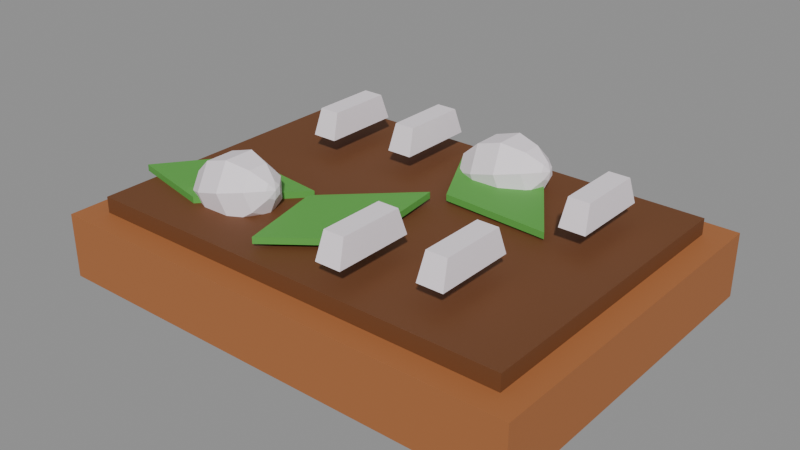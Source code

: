 # Source: silkworm.blend  (saved by Blender 5.2.45; exported with 4.5.12 LTS)
import bpy
from mathutils import Matrix  # noqa: F401  (used for matrix-valued properties, if any)

bpy.ops.wm.read_factory_settings(use_empty=True)
scene = bpy.context.scene
scene.name = 'Scene'

# ---- collections
col_col_lowpoly = bpy.data.collections.new('COL_LowPoly'); scene.collection.children.link(col_col_lowpoly)

# ---- images (referenced by path relative to the original .blend; pixels are not part of the script)
import os
ASSET_DIR = os.environ.get("B2B_ASSET_DIR", "")  # directory of the original .blend (textures are referenced by path, not embedded)
HERE = os.path.dirname(os.path.abspath(__file__))  # packed textures are extracted next to this script under _unpacked/

def load_image(name, relpath, width, height, colorspace="sRGB"):
    """Load a texture the original file referenced (path relative to the .blend, or extracted next to this script)."""
    p = next((c for c in (os.path.join(HERE, relpath), os.path.join(ASSET_DIR, relpath)) if relpath and os.path.exists(c)), "")
    if p:
        img = bpy.data.images.load(p, check_existing=True)
        img.name = name
    else:  # same state as the original file: an image datablock whose file is absent (Cycles renders it pink)
        img = bpy.data.images.new(name, width, height)
        img.source = "FILE"
        img.filepath = "//" + (relpath or name)
    img.colorspace_settings.name = colorspace
    return img
img_silkworm_basecolor = load_image('silkworm_BaseColor', '_unpacked/silkworm_BaseColor.bb4359b4.png', 128, 192, 'sRGB')
img_silkworm_maskmap = load_image('silkworm_MaskMap', '_unpacked/silkworm_MaskMap.b2843ed0.png', 128, 192, 'Non-Color')

# ---- materials (node trees are filled in below, after node groups)
mat_m_silkworm = bpy.data.materials.new('M_silkworm')

# ---- material node trees
mat_m_silkworm.use_nodes = True; mat_m_silkworm.node_tree.nodes.clear()
_N = mat_m_silkworm.node_tree.nodes; _L = mat_m_silkworm.node_tree.links
n0 = _N.new('ShaderNodeBsdfPrincipled'); n0.name = 'Principled BSDF'; n0.location = (-200, 100)
n0.inputs[10].default_value = 0.005
n1 = _N.new('ShaderNodeOutputMaterial'); n1.name = 'Material Output'; n1.location = (200, 100)
n2 = _N.new('ShaderNodeTexImage'); n2.name = 'Image Texture'; n2.location = (0, 0)
n2.image = img_silkworm_basecolor
n2.interpolation = 'Closest'
n3 = _N.new('ShaderNodeTexImage'); n3.name = 'Image Texture.001'; n3.location = (0, 0)
n3.image = img_silkworm_maskmap
n3.interpolation = 'Closest'
n4 = _N.new('ShaderNodeSeparateColor'); n4.name = 'Separate Color'; n4.location = (0, 0)
n5 = _N.new('ShaderNodeMath'); n5.name = 'Math'; n5.location = (0, 0)
n5.operation = 'SUBTRACT'
n5.inputs[0].default_value = 1.0
_L.new(n0.outputs[0], n1.inputs[0])
_L.new(n2.outputs[0], n0.inputs[0])
_L.new(n3.outputs[0], n4.inputs[0])
_L.new(n4.outputs[0], n0.inputs[1])
_L.new(n3.outputs[1], n5.inputs[1])
_L.new(n5.outputs[0], n0.inputs[2])
n1.is_active_output = True

# ---- meshes
me_silkworm = bpy.data.meshes.new('silkworm')
me_silkworm.from_pydata([(-0.225, -0.165, 0.0), (0.225, -0.165, 0.0), (0.225, 0.165, 0.0), (-0.225, 0.165, 0.0), (-0.225, -0.165, 0.06), (0.225, -0.165, 0.06), (0.225, 0.165, 0.06), (-0.225, 0.165, 0.06), (-0.2025, -0.1425, 0.045), (0.2025, -0.1425, 0.045), (0.2025, 0.1425, 0.045), (-0.2025, 0.1425, 0.045), (-0.2025, -0.1425, 0.075), (0.2025, -0.1425, 0.075), (0.2025, 0.1425, 0.075), (-0.2025, 0.1425, 0.075), (-0.2178, -0.08604, 0.075), (-0.1674, -0.01981, 0.075), (-0.06741, -0.03132, 0.075), (-0.1366, -0.1044, 0.075), (-0.2178, -0.08604, 0.081), (-0.1674, -0.01981, 0.081), (-0.06741, -0.03132, 0.081), (-0.1366, -0.1044, 0.081), (-0.01392, 0.105, 0.077), (0.0692, 0.109, 0.077), (0.1246, 0.025, 0.077), (0.0242, 0.03103, 0.077), (-0.01392, 0.105, 0.083), (0.0692, 0.109, 0.083), (0.1246, 0.025, 0.083), (0.0242, 0.03103, 0.083), (-0.04104, -0.1278, 0.079), (-0.05939, -0.04659, 0.079), (0.01368, 0.02259, 0.079), (0.02519, -0.07738, 0.079), (-0.04104, -0.1278, 0.085), (-0.05939, -0.04659, 0.085), (0.01368, 0.02259, 0.085), (0.02519, -0.07738, 0.085), (-0.132, 0.0375, 0.093), (-0.108, 0.0375, 0.093), (-0.108, 0.1125, 0.093), (-0.132, 0.1125, 0.093), (-0.1296, 0.045, 0.117), (-0.1104, 0.045, 0.117), (-0.1104, 0.105, 0.117), (-0.1296, 0.105, 0.117), (-0.057, 0.0525, 0.093), (-0.033, 0.0525, 0.093), (-0.033, 0.1275, 0.093), (-0.057, 0.1275, 0.093), (-0.0546, 0.06, 0.117), (-0.0354, 0.06, 0.117), (-0.0354, 0.12, 0.117), (-0.0546, 0.12, 0.117), (0.108, -0.1125, 0.093), (0.132, -0.1125, 0.093), (0.132, -0.0375, 0.093), (0.108, -0.0375, 0.093), (0.1104, -0.105, 0.117), (0.1296, -0.105, 0.117), (0.1296, -0.045, 0.117), (0.1104, -0.045, 0.117), (0.033, -0.135, 0.093), (0.057, -0.135, 0.093), (0.057, -0.06, 0.093), (0.033, -0.06, 0.093), (0.0354, -0.1275, 0.117), (0.0546, -0.1275, 0.117), (0.0546, -0.0675, 0.117), (0.0354, -0.0675, 0.117), (0.138, 0.0225, 0.093), (0.162, 0.0225, 0.093), (0.162, 0.0975, 0.093), (0.138, 0.0975, 0.093), (0.1404, 0.03, 0.117), (0.1596, 0.03, 0.117), (0.1596, 0.09, 0.117), (0.1404, 0.09, 0.117), (-0.15, -0.075, 0.075), (-0.1419, -0.075, 0.05646), (-0.1439, -0.05936, 0.06373), (-0.1483, -0.0555, 0.08008), (-0.1518, -0.06632, 0.09318), (-0.1518, -0.08368, 0.09318), (-0.1483, -0.0945, 0.08008), (-0.1439, -0.09064, 0.06373), (-0.1176, -0.075, 0.05056), (-0.1207, -0.04998, 0.0622), (-0.1277, -0.0438, 0.08835), (-0.1333, -0.06112, 0.1093), (-0.1333, -0.08888, 0.1093), (-0.1277, -0.1062, 0.08835), (-0.1207, -0.1, 0.0622), (-0.09316, -0.075, 0.05607), (-0.09638, -0.0492, 0.06807), (-0.1036, -0.04283, 0.09503), (-0.1094, -0.06068, 0.1167), (-0.1094, -0.08932, 0.1167), (-0.1036, -0.1072, 0.09503), (-0.09638, -0.1008, 0.06807), (-0.07669, -0.075, 0.07187), (-0.07884, -0.0578, 0.07987), (-0.08365, -0.05355, 0.09785), (-0.08752, -0.06545, 0.1123), (-0.08752, -0.08455, 0.1123), (-0.08365, -0.09645, 0.09785), (-0.07884, -0.0922, 0.07987), (-0.06872, -0.075, 0.0885), (-0.0695, -0.06875, 0.09141), (-0.07125, -0.0672, 0.09794), (-0.07266, -0.07153, 0.1032), (-0.07266, -0.07847, 0.1032), (-0.07125, -0.0828, 0.09794), (-0.0695, -0.08125, 0.09141), (-0.0679, -0.075, 0.097), (0.0, 0.0975, 0.075), (0.008074, 0.0975, 0.05646), (0.006125, 0.1131, 0.06373), (0.001746, 0.117, 0.08008), (-0.001766, 0.1062, 0.09318), (-0.001766, 0.08882, 0.09318), (0.001746, 0.078, 0.08008), (0.006125, 0.08186, 0.06373), (0.03243, 0.0975, 0.05056), (0.02931, 0.1225, 0.0622), (0.02231, 0.1287, 0.08835), (0.01669, 0.1114, 0.1093), (0.01669, 0.08362, 0.1093), (0.02231, 0.0663, 0.08835), (0.02931, 0.07248, 0.0622), (0.05684, 0.0975, 0.05607), (0.05362, 0.1233, 0.06807), (0.0464, 0.1297, 0.09503), (0.0406, 0.1118, 0.1167), (0.0406, 0.08318, 0.1167), (0.0464, 0.06533, 0.09503), (0.05362, 0.0717, 0.06807), (0.07331, 0.0975, 0.07187), (0.07116, 0.1147, 0.07987), (0.06635, 0.1189, 0.09785), (0.06248, 0.107, 0.1123), (0.06248, 0.08795, 0.1123), (0.06635, 0.07605, 0.09785), (0.07116, 0.0803, 0.07987), (0.08128, 0.0975, 0.0885), (0.0805, 0.1038, 0.09141), (0.07875, 0.1053, 0.09794), (0.07734, 0.101, 0.1032), (0.07734, 0.09403, 0.1032), (0.07875, 0.0897, 0.09794), (0.0805, 0.09125, 0.09141), (0.0821, 0.0975, 0.097)], [], [(0, 3, 2, 1), (4, 5, 6, 7), (0, 1, 5, 4), (1, 2, 6, 5), (2, 3, 7, 6), (3, 0, 4, 7), (8, 11, 10, 9), (12, 13, 14, 15), (8, 9, 13, 12), (9, 10, 14, 13), (10, 11, 15, 14), (11, 8, 12, 15), (17, 19, 16), (23, 21, 20), (16, 20, 21, 17), (17, 21, 22, 18), (18, 22, 23, 19), (19, 23, 20, 16), (17, 18, 19), (23, 22, 21), (25, 27, 24), (31, 29, 28), (24, 28, 29, 25), (25, 29, 30, 26), (26, 30, 31, 27), (27, 31, 28, 24), (25, 26, 27), (31, 30, 29), (33, 35, 32), (39, 37, 36), (32, 36, 37, 33), (33, 37, 38, 34), (34, 38, 39, 35), (35, 39, 36, 32), (33, 34, 35), (39, 38, 37), (40, 43, 42, 41), (44, 45, 46, 47), (40, 41, 45, 44), (41, 42, 46, 45), (42, 43, 47, 46), (43, 40, 44, 47), (48, 51, 50, 49), (52, 53, 54, 55), (48, 49, 53, 52), (49, 50, 54, 53), (50, 51, 55, 54), (51, 48, 52, 55), (56, 59, 58, 57), (60, 61, 62, 63), (56, 57, 61, 60), (57, 58, 62, 61), (58, 59, 63, 62), (59, 56, 60, 63), (64, 67, 66, 65), (68, 69, 70, 71), (64, 65, 69, 68), (65, 66, 70, 69), (66, 67, 71, 70), (67, 64, 68, 71), (72, 75, 74, 73), (76, 77, 78, 79), (72, 73, 77, 76), (73, 74, 78, 77), (74, 75, 79, 78), (75, 72, 76, 79), (80, 82, 81), (80, 83, 82), (80, 84, 83), (80, 85, 84), (80, 86, 85), (80, 87, 86), (80, 81, 87), (81, 82, 89, 88), (82, 83, 90, 89), (83, 84, 91, 90), (84, 85, 92, 91), (85, 86, 93, 92), (86, 87, 94, 93), (87, 81, 88, 94), (88, 89, 96, 95), (89, 90, 97, 96), (90, 91, 98, 97), (91, 92, 99, 98), (92, 93, 100, 99), (93, 94, 101, 100), (94, 88, 95, 101), (95, 96, 103, 102), (96, 97, 104, 103), (97, 98, 105, 104), (98, 99, 106, 105), (99, 100, 107, 106), (100, 101, 108, 107), (101, 95, 102, 108), (102, 103, 110, 109), (103, 104, 111, 110), (104, 105, 112, 111), (105, 106, 113, 112), (106, 107, 114, 113), (107, 108, 115, 114), (108, 102, 109, 115), (109, 110, 116), (110, 111, 116), (111, 112, 116), (112, 113, 116), (113, 114, 116), (114, 115, 116), (115, 109, 116), (117, 119, 118), (117, 120, 119), (117, 121, 120), (117, 122, 121), (117, 123, 122), (117, 124, 123), (117, 118, 124), (118, 119, 126, 125), (119, 120, 127, 126), (120, 121, 128, 127), (121, 122, 129, 128), (122, 123, 130, 129), (123, 124, 131, 130), (124, 118, 125, 131), (125, 126, 133, 132), (126, 127, 134, 133), (127, 128, 135, 134), (128, 129, 136, 135), (129, 130, 137, 136), (130, 131, 138, 137), (131, 125, 132, 138), (132, 133, 140, 139), (133, 134, 141, 140), (134, 135, 142, 141), (135, 136, 143, 142), (136, 137, 144, 143), (137, 138, 145, 144), (138, 132, 139, 145), (139, 140, 147, 146), (140, 141, 148, 147), (141, 142, 149, 148), (142, 143, 150, 149), (143, 144, 151, 150), (144, 145, 152, 151), (145, 139, 146, 152), (146, 147, 153), (147, 148, 153), (148, 149, 153), (149, 150, 153), (150, 151, 153), (151, 152, 153), (152, 146, 153)])
_uv = me_silkworm.uv_layers.new(name='UVMap')
_uv.uv.foreach_set('vector', [0.1875, 0.9583, 0.1875, 0.9583, 0.1875, 0.9583, 0.1875, 0.9583, 0.1875, 0.9583, 0.1875, 0.9583, 0.1875, 0.9583, 0.1875, 0.9583, 0.1875, 0.9583, 0.1875, 0.9583, 0.1875, 0.9583, 0.1875, 0.9583, 0.1875, 0.9583, 0.1875, 0.9583, 0.1875, 0.9583, 0.1875, 0.9583, 0.1875, 0.9583, 0.1875, 0.9583, 0.1875, 0.9583, 0.1875, 0.9583, 0.1875, 0.9583, 0.1875, 0.9583, 0.1875, 0.9583, 0.1875, 0.9583, 0.3125, 0.9583, 0.3125, 0.9583, 0.3125, 0.9583, 0.3125, 0.9583, 0.3125, 0.9583, 0.3125, 0.9583, 0.3125, 0.9583, 0.3125, 0.9583, 0.3125, 0.9583, 0.3125, 0.9583, 0.3125, 0.9583, 0.3125, 0.9583, 0.3125, 0.9583, 0.3125, 0.9583, 0.3125, 0.9583, 0.3125, 0.9583, 0.3125, 0.9583, 0.3125, 0.9583, 0.3125, 0.9583, 0.3125, 0.9583, 0.3125, 0.9583, 0.3125, 0.9583, 0.3125, 0.9583, 0.3125, 0.9583, 0.5625, 0.5417, 0.5625, 0.5417, 0.5625, 0.5417, 0.5625, 0.5417, 0.5625, 0.5417, 0.5625, 0.5417, 0.5625, 0.5417, 0.5625, 0.5417, 0.5625, 0.5417, 0.5625, 0.5417, 0.5625, 0.5417, 0.5625, 0.5417, 0.5625, 0.5417, 0.5625, 0.5417, 0.5625, 0.5417, 0.5625, 0.5417, 0.5625, 0.5417, 0.5625, 0.5417, 0.5625, 0.5417, 0.5625, 0.5417, 0.5625, 0.5417, 0.5625, 0.5417, 0.5625, 0.5417, 0.5625, 0.5417, 0.5625, 0.5417, 0.5625, 0.5417, 0.5625, 0.5417, 0.5625, 0.5417, 0.5625, 0.5417, 0.5625, 0.5417, 0.5625, 0.5417, 0.5625, 0.5417, 0.5625, 0.5417, 0.5625, 0.5417, 0.5625, 0.5417, 0.5625, 0.5417, 0.5625, 0.5417, 0.5625, 0.5417, 0.5625, 0.5417, 0.5625, 0.5417, 0.5625, 0.5417, 0.5625, 0.5417, 0.5625, 0.5417, 0.5625, 0.5417, 0.5625, 0.5417, 0.5625, 0.5417, 0.5625, 0.5417, 0.5625, 0.5417, 0.5625, 0.5417, 0.5625, 0.5417, 0.5625, 0.5417, 0.5625, 0.5417, 0.5625, 0.5417, 0.5625, 0.5417, 0.5625, 0.5417, 0.5625, 0.5417, 0.5625, 0.5417, 0.5625, 0.5417, 0.5625, 0.5417, 0.5625, 0.5417, 0.5625, 0.5417, 0.5625, 0.5417, 0.5625, 0.5417, 0.5625, 0.5417, 0.5625, 0.5417, 0.5625, 0.5417, 0.5625, 0.5417, 0.5625, 0.5417, 0.5625, 0.5417, 0.5625, 0.5417, 0.5625, 0.5417, 0.5625, 0.5417, 0.5625, 0.5417, 0.5625, 0.5417, 0.5625, 0.5417, 0.5625, 0.5417, 0.5625, 0.5417, 0.5625, 0.5417, 0.5625, 0.5417, 0.5625, 0.5417, 0.5625, 0.5417, 0.5625, 0.5417, 0.5625, 0.5417, 0.5625, 0.5417, 0.8125, 0.2917, 0.8125, 0.2917, 0.8125, 0.2917, 0.8125, 0.2917, 0.8125, 0.2917, 0.8125, 0.2917, 0.8125, 0.2917, 0.8125, 0.2917, 0.8125, 0.2917, 0.8125, 0.2917, 0.8125, 0.2917, 0.8125, 0.2917, 0.8125, 0.2917, 0.8125, 0.2917, 0.8125, 0.2917, 0.8125, 0.2917, 0.8125, 0.2917, 0.8125, 0.2917, 0.8125, 0.2917, 0.8125, 0.2917, 0.8125, 0.2917, 0.8125, 0.2917, 0.8125, 0.2917, 0.8125, 0.2917, 0.8125, 0.2917, 0.8125, 0.2917, 0.8125, 0.2917, 0.8125, 0.2917, 0.8125, 0.2917, 0.8125, 0.2917, 0.8125, 0.2917, 0.8125, 0.2917, 0.8125, 0.2917, 0.8125, 0.2917, 0.8125, 0.2917, 0.8125, 0.2917, 0.8125, 0.2917, 0.8125, 0.2917, 0.8125, 0.2917, 0.8125, 0.2917, 0.8125, 0.2917, 0.8125, 0.2917, 0.8125, 0.2917, 0.8125, 0.2917, 0.8125, 0.2917, 0.8125, 0.2917, 0.8125, 0.2917, 0.8125, 0.2917, 0.8125, 0.2917, 0.8125, 0.2917, 0.8125, 0.2917, 0.8125, 0.2917, 0.8125, 0.2917, 0.8125, 0.2917, 0.8125, 0.2917, 0.8125, 0.2917, 0.8125, 0.2917, 0.8125, 0.2917, 0.8125, 0.2917, 0.8125, 0.2917, 0.8125, 0.2917, 0.8125, 0.2917, 0.8125, 0.2917, 0.8125, 0.2917, 0.8125, 0.2917, 0.8125, 0.2917, 0.8125, 0.2917, 0.8125, 0.2917, 0.8125, 0.2917, 0.8125, 0.2917, 0.8125, 0.2917, 0.8125, 0.2917, 0.8125, 0.2917, 0.8125, 0.2917, 0.8125, 0.2917, 0.8125, 0.2917, 0.8125, 0.2917, 0.8125, 0.2917, 0.8125, 0.2917, 0.8125, 0.2917, 0.8125, 0.2917, 0.8125, 0.2917, 0.8125, 0.2917, 0.8125, 0.2917, 0.8125, 0.2917, 0.8125, 0.2917, 0.8125, 0.2917, 0.8125, 0.2917, 0.8125, 0.2917, 0.8125, 0.2917, 0.8125, 0.2917, 0.8125, 0.2917, 0.8125, 0.2917, 0.8125, 0.2917, 0.8125, 0.2917, 0.8125, 0.2917, 0.8125, 0.2917, 0.8125, 0.2917, 0.8125, 0.2917, 0.8125, 0.2917, 0.8125, 0.2917, 0.8125, 0.2917, 0.8125, 0.2917, 0.8125, 0.2917, 0.8125, 0.2917, 0.8125, 0.2917, 0.8125, 0.2917, 0.8125, 0.2917, 0.8125, 0.2917, 0.8125, 0.2917, 0.8125, 0.2917, 0.8125, 0.2917, 0.8125, 0.2917, 0.8125, 0.2917, 0.8125, 0.2917, 0.8125, 0.2917, 0.8125, 0.2917, 0.8125, 0.2917, 0.8125, 0.2917, 0.8125, 0.2917, 0.8125, 0.2917, 0.8125, 0.2917, 0.8125, 0.2917, 0.8125, 0.2917, 0.8125, 0.2917, 0.8125, 0.2917, 0.8125, 0.2917, 0.8125, 0.2917, 0.8125, 0.2917, 0.8125, 0.2917, 0.8125, 0.2917, 0.8125, 0.2917, 0.8125, 0.2917, 0.8125, 0.2917, 0.8125, 0.2917, 0.8125, 0.2917, 0.8125, 0.2917, 0.8125, 0.2917, 0.8125, 0.2917, 0.8125, 0.2917, 0.8125, 0.2917, 0.8125, 0.2917, 0.8125, 0.2917, 0.8125, 0.2917, 0.8125, 0.2917, 0.8125, 0.2917, 0.8125, 0.2917, 0.8125, 0.2917, 0.8125, 0.2917, 0.8125, 0.2917, 0.8125, 0.2917, 0.8125, 0.2917, 0.8125, 0.2917, 0.8125, 0.2917, 0.8125, 0.2917, 0.8125, 0.2917, 0.8125, 0.2917, 0.8125, 0.2917, 0.8125, 0.2917, 0.8125, 0.2917, 0.8125, 0.2917, 0.8125, 0.2917, 0.8125, 0.2917, 0.8125, 0.2917, 0.8125, 0.2917, 0.8125, 0.2917, 0.8125, 0.2917, 0.8125, 0.2917, 0.8125, 0.2917, 0.8125, 0.2917, 0.8125, 0.2917, 0.8125, 0.2917, 0.8125, 0.2917, 0.8125, 0.2917, 0.8125, 0.2917, 0.8125, 0.2917, 0.8125, 0.2917, 0.8125, 0.2917, 0.8125, 0.2917, 0.8125, 0.2917, 0.8125, 0.2917, 0.8125, 0.2917, 0.8125, 0.2917, 0.8125, 0.2917, 0.8125, 0.2917, 0.8125, 0.2917, 0.8125, 0.2917, 0.8125, 0.2917, 0.8125, 0.2917, 0.8125, 0.2917, 0.8125, 0.2917, 0.8125, 0.2917, 0.8125, 0.2917, 0.8125, 0.2917, 0.8125, 0.2917, 0.8125, 0.2917, 0.8125, 0.2917, 0.8125, 0.2917, 0.8125, 0.2917, 0.8125, 0.2917, 0.8125, 0.2917, 0.8125, 0.2917, 0.8125, 0.2917, 0.8125, 0.2917, 0.8125, 0.2917, 0.8125, 0.2917, 0.8125, 0.2917, 0.8125, 0.2917, 0.8125, 0.2917, 0.8125, 0.2917, 0.8125, 0.2917, 0.8125, 0.2917, 0.8125, 0.2917, 0.8125, 0.2917, 0.8125, 0.2917, 0.8125, 0.2917, 0.8125, 0.2917, 0.8125, 0.2917, 0.8125, 0.2917, 0.8125, 0.2917, 0.8125, 0.2917, 0.8125, 0.2917, 0.8125, 0.2917, 0.8125, 0.2917, 0.8125, 0.2917, 0.8125, 0.2917, 0.8125, 0.2917, 0.8125, 0.2917, 0.8125, 0.2917, 0.8125, 0.2917, 0.8125, 0.2917, 0.8125, 0.2917, 0.8125, 0.2917, 0.8125, 0.2917, 0.8125, 0.2917, 0.8125, 0.2917, 0.8125, 0.2917, 0.8125, 0.2917, 0.8125, 0.2917, 0.8125, 0.2917, 0.8125, 0.2917, 0.8125, 0.2917, 0.8125, 0.2917, 0.8125, 0.2917, 0.8125, 0.2917, 0.8125, 0.2917, 0.8125, 0.2917, 0.8125, 0.2917, 0.8125, 0.2917, 0.8125, 0.2917, 0.8125, 0.2917, 0.8125, 0.2917, 0.8125, 0.2917, 0.8125, 0.2917, 0.8125, 0.2917, 0.8125, 0.2917, 0.8125, 0.2917, 0.8125, 0.2917, 0.8125, 0.2917, 0.8125, 0.2917, 0.8125, 0.2917, 0.8125, 0.2917, 0.8125, 0.2917, 0.8125, 0.2917, 0.8125, 0.2917, 0.8125, 0.2917, 0.8125, 0.2917, 0.8125, 0.2917, 0.8125, 0.2917, 0.8125, 0.2917, 0.8125, 0.2917, 0.8125, 0.2917, 0.8125, 0.2917, 0.8125, 0.2917, 0.8125, 0.2917, 0.8125, 0.2917, 0.8125, 0.2917, 0.8125, 0.2917, 0.8125, 0.2917, 0.8125, 0.2917, 0.8125, 0.2917, 0.8125, 0.2917, 0.8125, 0.2917, 0.8125, 0.2917, 0.8125, 0.2917, 0.8125, 0.2917, 0.8125, 0.2917, 0.8125, 0.2917, 0.8125, 0.2917, 0.8125, 0.2917, 0.8125, 0.2917, 0.8125, 0.2917, 0.8125, 0.2917, 0.8125, 0.2917, 0.8125, 0.2917, 0.8125, 0.2917, 0.8125, 0.2917, 0.8125, 0.2917, 0.8125, 0.2917, 0.8125, 0.2917, 0.8125, 0.2917, 0.8125, 0.2917, 0.8125, 0.2917, 0.8125, 0.2917, 0.8125, 0.2917, 0.8125, 0.2917, 0.8125, 0.2917, 0.8125, 0.2917, 0.8125, 0.2917, 0.8125, 0.2917, 0.8125, 0.2917, 0.8125, 0.2917, 0.8125, 0.2917, 0.8125, 0.2917, 0.8125, 0.2917, 0.8125, 0.2917, 0.8125, 0.2917, 0.8125, 0.2917, 0.8125, 0.2917, 0.8125, 0.2917, 0.8125, 0.2917, 0.8125, 0.2917, 0.8125, 0.2917, 0.8125, 0.2917, 0.8125, 0.2917, 0.8125, 0.2917, 0.8125, 0.2917, 0.8125, 0.2917, 0.8125, 0.2917, 0.8125, 0.2917, 0.8125, 0.2917, 0.8125, 0.2917, 0.8125, 0.2917, 0.8125, 0.2917, 0.8125, 0.2917, 0.8125, 0.2917, 0.8125, 0.2917, 0.8125, 0.2917, 0.8125, 0.2917, 0.8125, 0.2917, 0.8125, 0.2917, 0.8125, 0.2917, 0.8125, 0.2917, 0.8125, 0.2917, 0.8125, 0.2917, 0.8125, 0.2917, 0.8125, 0.2917, 0.8125, 0.2917, 0.8125, 0.2917, 0.8125, 0.2917, 0.8125, 0.2917, 0.8125, 0.2917, 0.8125, 0.2917, 0.8125, 0.2917, 0.8125, 0.2917, 0.8125, 0.2917, 0.8125, 0.2917, 0.8125, 0.2917, 0.8125, 0.2917, 0.8125, 0.2917, 0.8125, 0.2917, 0.8125, 0.2917, 0.8125, 0.2917, 0.8125, 0.2917, 0.8125, 0.2917, 0.8125, 0.2917, 0.8125, 0.2917, 0.8125, 0.2917, 0.8125, 0.2917, 0.8125, 0.2917, 0.8125, 0.2917, 0.8125, 0.2917, 0.8125, 0.2917, 0.8125, 0.2917, 0.8125, 0.2917, 0.8125, 0.2917, 0.8125, 0.2917, 0.8125, 0.2917, 0.8125, 0.2917, 0.8125, 0.2917, 0.8125, 0.2917, 0.8125, 0.2917, 0.8125, 0.2917, 0.8125, 0.2917, 0.8125, 0.2917, 0.8125, 0.2917, 0.8125, 0.2917, 0.8125, 0.2917, 0.8125, 0.2917, 0.8125, 0.2917, 0.8125, 0.2917, 0.8125, 0.2917, 0.8125, 0.2917, 0.8125, 0.2917, 0.8125, 0.2917, 0.8125, 0.2917, 0.8125, 0.2917, 0.8125, 0.2917, 0.8125, 0.2917, 0.8125, 0.2917, 0.8125, 0.2917, 0.8125, 0.2917, 0.8125, 0.2917, 0.8125, 0.2917, 0.8125, 0.2917, 0.8125, 0.2917, 0.8125, 0.2917, 0.8125, 0.2917, 0.8125, 0.2917, 0.8125, 0.2917, 0.8125, 0.2917, 0.8125, 0.2917, 0.8125, 0.2917, 0.8125, 0.2917, 0.8125, 0.2917, 0.8125, 0.2917, 0.8125, 0.2917, 0.8125, 0.2917, 0.8125, 0.2917, 0.8125, 0.2917, 0.8125, 0.2917, 0.8125, 0.2917, 0.8125, 0.2917, 0.8125, 0.2917, 0.8125, 0.2917, 0.8125, 0.2917, 0.8125, 0.2917, 0.8125, 0.2917])
me_silkworm.materials.append(mat_m_silkworm)
me_silkworm.update()

# ---- objects
ob_silkworm = bpy.data.objects.new('silkworm', me_silkworm)

# ---- transforms, parenting, visibility, modifiers, constraints
ob_silkworm.location = (0.0, 0.0, 0.0)

# ---- collection membership
col_col_lowpoly.objects.link(ob_silkworm)

# ---- scene / render settings (as saved in the file)
scene.frame_start = 1; scene.frame_end = 250; scene.frame_set(1)
scene.render.engine = 'BLENDER_EEVEE_NEXT'
scene.render.bake_bias = 0.0
scene.render.bake_samples = 0
scene.render.compositor_device = 'GPU'
scene.eevee.use_volume_custom_range = False
scene.eevee.fast_gi_thickness_near = 0.1
scene.eevee.fast_gi_thickness_far = 0.0
scene.eevee.ray_tracing_options.screen_trace_thickness = 0.1
bpy.context.view_layer.update()

# ---- added for rendering (the .blend has no active camera and no usable light): camera, sun + grey world if the file has none
cam_auto = bpy.data.cameras.new('AutoCamera')
cam_auto.lens = 50.0
cam_auto.sensor_width = 36.0
cam_auto.clip_end = 1000.0
ob_auto_camera = bpy.data.objects.new('AutoCamera', cam_auto)
scene.collection.objects.link(ob_auto_camera)
ob_auto_camera.location = (0.527531, -0.633038, 0.480525)
ob_auto_camera.rotation_euler = (1.09748, -7.21219e-08, 0.694738)
scene.camera = ob_auto_camera
light_auto_sun = bpy.data.lights.new('AutoSun', 'SUN')
light_auto_sun.energy = 3.0
light_auto_sun.angle = 0.0523599
ob_auto_sun = bpy.data.objects.new('AutoSun', light_auto_sun)
scene.collection.objects.link(ob_auto_sun)
ob_auto_sun.rotation_euler = (0.872665, 0.174533, 0.523599)
if scene.world is None:
    world_auto = bpy.data.worlds.new('AutoWorld')
    world_auto.color = (0.3, 0.3, 0.3)
    scene.world = world_auto
bpy.context.view_layer.update()

